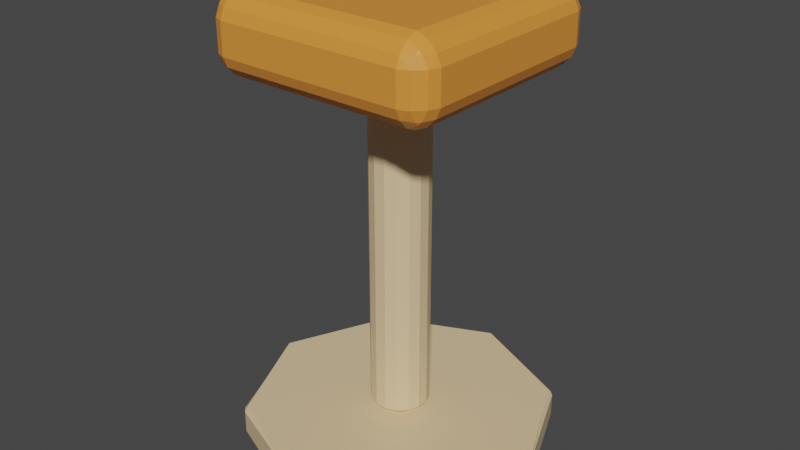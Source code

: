# Source: Stool.blend  (saved by Blender 3.2.14; exported with 4.5.12 LTS)
import bpy
from mathutils import Matrix  # noqa: F401  (used for matrix-valued properties, if any)

bpy.ops.wm.read_factory_settings(use_empty=True)
scene = bpy.context.scene
scene.name = 'Scene'

# ---- collections
col_collection = bpy.data.collections.new('Collection'); scene.collection.children.link(col_collection)

# ---- materials (node trees are filled in below, after node groups)
mat_material = bpy.data.materials.new('Material')
mat_material.alpha_threshold = 0.0
mat_material.use_transparent_shadow = False
mat_material.line_color = (0.0, 0.0, 0.0, 1.0)
mat_material_001 = bpy.data.materials.new('Material.001')
mat_material_001.use_transparent_shadow = False

# ---- material node trees
mat_material.use_nodes = True; mat_material.node_tree.nodes.clear()
_N = mat_material.node_tree.nodes; _L = mat_material.node_tree.links
n0 = _N.new('ShaderNodeOutputMaterial'); n0.name = 'Material Output'; n0.location = (300, 300)
n1 = _N.new('ShaderNodeBsdfPrincipled'); n1.name = 'Principled BSDF'; n1.location = (10, 300)
n1.distribution = 'GGX'
n1.subsurface_method = 'RANDOM_WALK_SKIN'
n1.inputs[0].default_value = (0.8, 0.5938, 0.3438, 1.0)
n1.inputs[2].default_value = 0.4
n1.inputs[3].default_value = 1.45
n1.inputs[27].default_value = (0.0, 0.0, 0.0, 1.0)
n1.inputs[28].default_value = 1.0
_L.new(n1.outputs[0], n0.inputs[0])
n0.is_active_output = True
mat_material_001.use_nodes = True; mat_material_001.node_tree.nodes.clear()
_N = mat_material_001.node_tree.nodes; _L = mat_material_001.node_tree.links
n0 = _N.new('ShaderNodeBsdfPrincipled'); n0.name = 'Principled BSDF'; n0.location = (10, 300)
n0.distribution = 'GGX'
n0.subsurface_method = 'RANDOM_WALK_SKIN'
n0.inputs[0].default_value = (0.8, 0.2884, 0.045, 1.0)
n0.inputs[3].default_value = 1.45
n0.inputs[27].default_value = (0.0, 0.0, 0.0, 1.0)
n0.inputs[28].default_value = 1.0
n1 = _N.new('ShaderNodeOutputMaterial'); n1.name = 'Material Output'; n1.location = (300, 300)
_L.new(n0.outputs[0], n1.inputs[0])
n1.is_active_output = True

# ---- world
world_world = bpy.data.worlds.new('World'); scene.world = world_world
world_world.use_nodes = True; world_world.node_tree.nodes.clear()
_N = world_world.node_tree.nodes; _L = world_world.node_tree.links
n0 = _N.new('ShaderNodeOutputWorld'); n0.name = 'World Output'; n0.location = (300, 300)
n1 = _N.new('ShaderNodeBackground'); n1.name = 'Background'; n1.location = (10, 300)
n1.inputs[0].default_value = (0.05088, 0.05088, 0.05088, 1.0)
_L.new(n1.outputs[0], n0.inputs[0])
n0.is_active_output = True
world_world.color = (0.05088, 0.05088, 0.05088)
world_world.use_sun_shadow = False
world_world.sun_shadow_jitter_overblur = 0.0

# ---- meshes
me_cube = bpy.data.meshes.new('Cube')
me_cube.from_pydata([(1.0, 0.0, -0.8), (1.0, 0.0, -0.8), (0.9904, 0.0231, -0.825), (0.0, 1.0, -0.8), (0.0231, 0.9904, -0.825), (0.0, 1.0, -0.8), (0.688, 0.688, -0.8), (0.7167, 0.684, -0.825), (0.684, 0.7167, -0.825), (0.0, 1.0, -1.0), (0.0, 1.0, -1.0), (0.0231, 0.9904, -0.975), (1.0, 0.0, -1.0), (1.0, 0.0, -1.0), (0.9904, 0.0231, -0.975), (0.688, 0.688, -1.0), (0.684, 0.7167, -0.975), (0.7167, 0.684, -0.975), (0.0, -1.0, -0.8), (0.0, -1.0, -0.8), (0.0231, -0.9904, -0.825), (1.0, 0.0, -0.8), (0.9904, -0.0231, -0.825), (1.0, 0.0, -0.8), (0.688, -0.688, -0.8), (0.684, -0.7167, -0.825), (0.7167, -0.684, -0.825), (1.0, 0.0, -1.0), (1.0, 0.0, -1.0), (0.9904, -0.0231, -0.975), (0.0, -1.0, -1.0), (0.0, -1.0, -1.0), (0.0231, -0.9904, -0.975), (0.688, -0.688, -1.0), (0.7167, -0.684, -0.975), (0.684, -0.7167, -0.975), (0.0, 1.0, -0.8), (0.0, 1.0, -0.8), (-0.0231, 0.9904, -0.825), (-1.0, 0.0, -0.8), (-0.9904, 0.0231, -0.825), (-1.0, 0.0, -0.8), (-0.688, 0.688, -0.8), (-0.684, 0.7167, -0.825), (-0.7167, 0.684, -0.825), (-1.0, 0.0, -1.0), (-1.0, 0.0, -1.0), (-0.9904, 0.0231, -0.975), (0.0, 1.0, -1.0), (0.0, 1.0, -1.0), (-0.0231, 0.9904, -0.975), (-0.688, 0.688, -1.0), (-0.7167, 0.684, -0.975), (-0.684, 0.7167, -0.975), (-1.0, 0.0, -0.8), (-1.0, 0.0, -0.8), (-0.9904, -0.0231, -0.825), (0.0, -1.0, -0.8), (0.0, -1.0, -0.8), (-0.0231, -0.9904, -0.825), (-0.688, -0.688, -0.8), (-0.7167, -0.684, -0.825), (-0.684, -0.7167, -0.825), (0.0, -1.0, -1.0), (0.0, -1.0, -1.0), (-0.0231, -0.9904, -0.975), (-1.0, 0.0, -1.0), (-0.9904, -0.0231, -0.975), (-1.0, 0.0, -1.0), (-0.688, -0.688, -1.0), (-0.684, -0.7167, -0.975), (-0.7167, -0.684, -0.975)], [], [(20, 32, 35, 25), (71, 61, 56, 67), (26, 34, 29, 22), (8, 16, 11, 4), (0, 6, 3, 36, 42, 39, 54, 60, 58, 18, 24, 21), (12, 1, 23, 28), (48, 37, 5, 10), (65, 59, 62, 70), (30, 19, 57, 64), (38, 50, 53, 43), (44, 52, 47, 40), (68, 55, 41, 46), (45, 51, 49, 9, 15, 13, 27, 33, 31, 63, 69, 66), (0, 1, 2), (3, 4, 5), (6, 7, 8), (9, 10, 11), (12, 13, 14), (15, 16, 17), (18, 19, 20), (21, 22, 23), (24, 25, 26), (27, 28, 29), (30, 31, 32), (33, 34, 35), (36, 37, 38), (39, 40, 41), (42, 43, 44), (45, 46, 47), (48, 49, 50), (51, 52, 53), (54, 55, 56), (57, 58, 59), (60, 61, 62), (63, 64, 65), (66, 67, 68), (69, 70, 71), (6, 0, 2, 7), (1, 12, 14, 2), (13, 15, 17, 14), (16, 8, 7, 17), (3, 6, 8, 4), (15, 9, 11, 16), (10, 5, 4, 11), (69, 63, 65, 70), (64, 57, 59, 65), (58, 60, 62, 59), (61, 71, 70, 62), (66, 69, 71, 67), (60, 54, 56, 61), (55, 68, 67, 56), (24, 18, 20, 25), (19, 30, 32, 20), (31, 33, 35, 32), (34, 26, 25, 35), (21, 24, 26, 22), (33, 27, 29, 34), (28, 23, 22, 29), (42, 36, 38, 43), (37, 48, 50, 38), (49, 51, 53, 50), (52, 44, 43, 53), (39, 42, 44, 40), (51, 45, 47, 52), (46, 41, 40, 47), (9, 49, 48, 10), (36, 3, 5, 37), (27, 13, 12, 28), (0, 21, 23, 1), (41, 55, 54, 39), (57, 19, 18, 58), (68, 46, 45, 66), (30, 64, 63, 31), (2, 14, 17, 7)])
_uv = me_cube.uv_layers.new(name='UVMap')
_uv.uv.foreach_set('vector', [0.5938, 0.8709, 0.4062, 0.8709, 0.4062, 0.7541, 0.5938, 0.7541, 0.4062, 0.004083, 0.5938, 0.004083, 0.5938, 0.1209, 0.4062, 0.1209, 0.5938, 0.7459, 0.4062, 0.7459, 0.4062, 0.6291, 0.5938, 0.6291, 0.5938, 0.4959, 0.4062, 0.4959, 0.4062, 0.3791, 0.5938, 0.3791, 0.625, 0.625, 0.664, 0.539, 0.75, 0.5, 0.75, 0.5, 0.836, 0.539, 0.875, 0.625, 0.875, 0.625, 0.836, 0.711, 0.75, 0.75, 0.75, 0.75, 0.664, 0.711, 0.625, 0.625, 0.375, 0.625, 0.625, 0.625, 0.625, 0.625, 0.375, 0.625, 0.375, 0.375, 0.625, 0.375, 0.625, 0.375, 0.375, 0.375, 0.4062, 0.8791, 0.5938, 0.8791, 0.5938, 0.9959, 0.4062, 0.9959, 0.375, 0.875, 0.625, 0.875, 0.625, 0.875, 0.375, 0.875, 0.5938, 0.3709, 0.4062, 0.3709, 0.4062, 0.2541, 0.5938, 0.2541, 0.5938, 0.2459, 0.4062, 0.2459, 0.4062, 0.1291, 0.5938, 0.1291, 0.375, 0.125, 0.625, 0.125, 0.625, 0.125, 0.375, 0.125, 0.125, 0.625, 0.164, 0.539, 0.25, 0.5, 0.25, 0.5, 0.336, 0.539, 0.375, 0.625, 0.375, 0.625, 0.336, 0.711, 0.25, 0.75, 0.25, 0.75, 0.164, 0.711, 0.125, 0.625, 0.625, 0.625, 0.625, 0.625, 0.5938, 0.625, 0.625, 0.375, 0.5938, 0.3791, 0.625, 0.375, 0.625, 0.4983, 0.5938, 0.5, 0.5938, 0.4959, 0.25, 0.5, 0.25, 0.5, 0.2529, 0.5012, 0.375, 0.625, 0.375, 0.625, 0.3738, 0.6221, 0.336, 0.539, 0.3355, 0.5354, 0.3396, 0.5395, 0.625, 0.875, 0.625, 0.875, 0.5938, 0.875, 0.625, 0.625, 0.5938, 0.6291, 0.625, 0.625, 0.625, 0.7517, 0.5938, 0.7541, 0.5938, 0.75, 0.375, 0.625, 0.375, 0.625, 0.3738, 0.6279, 0.25, 0.75, 0.25, 0.75, 0.2529, 0.7488, 0.336, 0.711, 0.3396, 0.7105, 0.3355, 0.7146, 0.625, 0.375, 0.625, 0.375, 0.5938, 0.375, 0.625, 0.125, 0.5938, 0.1291, 0.625, 0.125, 0.625, 0.2483, 0.5938, 0.25, 0.5938, 0.2459, 0.125, 0.625, 0.125, 0.625, 0.1262, 0.6221, 0.25, 0.5, 0.25, 0.5, 0.2471, 0.5012, 0.164, 0.539, 0.1604, 0.5395, 0.1645, 0.5354, 0.625, 0.125, 0.625, 0.125, 0.5938, 0.125, 0.625, 0.875, 0.625, 0.875, 0.5938, 0.875, 0.625, 0.001691, 0.5938, 0.004083, 0.5938, 0.0, 0.25, 0.75, 0.25, 0.75, 0.2471, 0.7488, 0.125, 0.625, 0.1262, 0.6279, 0.125, 0.625, 0.164, 0.711, 0.1645, 0.7146, 0.1604, 0.7105, 0.625, 0.5017, 0.625, 0.625, 0.5938, 0.6209, 0.5938, 0.5041, 0.625, 0.625, 0.375, 0.625, 0.4062, 0.6209, 0.5938, 0.6209, 0.375, 0.625, 0.336, 0.539, 0.3396, 0.5395, 0.3738, 0.6221, 0.4062, 0.4959, 0.5938, 0.4959, 0.5938, 0.5041, 0.4062, 0.5041, 0.625, 0.375, 0.625, 0.4983, 0.5938, 0.4959, 0.5938, 0.3791, 0.336, 0.539, 0.25, 0.5, 0.2529, 0.5012, 0.3355, 0.5354, 0.375, 0.375, 0.625, 0.375, 0.5938, 0.3791, 0.4062, 0.3791, 0.164, 0.711, 0.25, 0.75, 0.2471, 0.7488, 0.1645, 0.7146, 0.375, 0.875, 0.625, 0.875, 0.5938, 0.8791, 0.4062, 0.8791, 0.625, 0.875, 0.625, 0.9983, 0.5938, 0.9959, 0.5938, 0.8791, 0.5938, 0.004083, 0.4062, 0.004083, 0.4062, 0.0, 0.5938, 0.0, 0.125, 0.625, 0.164, 0.711, 0.1604, 0.7105, 0.1262, 0.6279, 0.625, 0.001691, 0.625, 0.125, 0.5938, 0.1209, 0.5938, 0.004083, 0.625, 0.125, 0.375, 0.125, 0.4062, 0.1209, 0.5938, 0.1209, 0.625, 0.7517, 0.625, 0.875, 0.5938, 0.8709, 0.5938, 0.7541, 0.625, 0.875, 0.375, 0.875, 0.4062, 0.8709, 0.5938, 0.8709, 0.25, 0.75, 0.336, 0.711, 0.3355, 0.7146, 0.2529, 0.7488, 0.4062, 0.7459, 0.5938, 0.7459, 0.5938, 0.7541, 0.4062, 0.7541, 0.625, 0.625, 0.625, 0.7483, 0.5938, 0.7459, 0.5938, 0.6291, 0.336, 0.711, 0.375, 0.625, 0.3738, 0.6279, 0.3396, 0.7105, 0.375, 0.625, 0.625, 0.625, 0.5938, 0.6291, 0.4062, 0.6291, 0.625, 0.2517, 0.625, 0.375, 0.5938, 0.3709, 0.5938, 0.2541, 0.625, 0.375, 0.375, 0.375, 0.4062, 0.3709, 0.5938, 0.3709, 0.25, 0.5, 0.164, 0.539, 0.1645, 0.5354, 0.2471, 0.5012, 0.4062, 0.2459, 0.5938, 0.2459, 0.5938, 0.2541, 0.4062, 0.2541, 0.625, 0.125, 0.625, 0.2483, 0.5938, 0.2459, 0.5938, 0.1291, 0.164, 0.539, 0.125, 0.625, 0.1262, 0.6221, 0.1604, 0.5395, 0.375, 0.125, 0.625, 0.125, 0.5938, 0.1291, 0.4062, 0.1291, 0.25, 0.5, 0.25, 0.5, 0.25, 0.5, 0.25, 0.5, 0.625, 0.375, 0.625, 0.375, 0.625, 0.375, 0.625, 0.375, 0.375, 0.625, 0.375, 0.625, 0.375, 0.625, 0.375, 0.625, 0.625, 0.625, 0.625, 0.625, 0.625, 0.625, 0.625, 0.625, 0.625, 0.125, 0.625, 0.125, 0.625, 0.125, 0.625, 0.125, 0.625, 0.875, 0.625, 0.875, 0.625, 0.875, 0.625, 0.875, 0.125, 0.625, 0.125, 0.625, 0.125, 0.625, 0.125, 0.625, 0.25, 0.75, 0.25, 0.75, 0.25, 0.75, 0.25, 0.75, 0.5938, 0.6209, 0.4062, 0.6209, 0.4062, 0.5041, 0.5938, 0.5041])
me_cube.materials.append(mat_material)
me_cube.use_mirror_vertex_groups = False
me_cube.update()
me_cylinder = bpy.data.meshes.new('Cylinder')
me_cylinder.from_pydata([(4.657e-10, 0.07835, -1.0), (-0.01848, 0.09235, -0.98), (0.01848, 0.09235, -0.98), (1.397e-09, 0.07835, 0.1), (0.01848, 0.09235, 0.08), (-0.01848, 0.09235, 0.08), (0.0554, 0.0554, -1.0), (0.05223, 0.07836, -0.98), (0.07836, 0.05223, -0.98), (0.0554, 0.0554, 0.1), (0.07836, 0.05223, 0.08), (0.05223, 0.07836, 0.08), (0.07835, -1.211e-08, -1.0), (0.09235, 0.01848, -0.98), (0.09235, -0.01848, -0.98), (0.07835, -1.118e-08, 0.1), (0.09235, -0.01848, 0.08), (0.09235, 0.01848, 0.08), (0.0554, -0.0554, -1.0), (0.07836, -0.05223, -0.98), (0.05223, -0.07836, -0.98), (0.0554, -0.0554, 0.1), (0.05223, -0.07836, 0.08), (0.07836, -0.05223, 0.08), (-1.63e-08, -0.07835, -1.0), (0.01848, -0.09235, -0.98), (-0.01848, -0.09235, -0.98), (-1.583e-08, -0.07835, 0.1), (-0.01848, -0.09235, 0.08), (0.01848, -0.09235, 0.08), (-0.0554, -0.0554, -1.0), (-0.05223, -0.07836, -0.98), (-0.07836, -0.05223, -0.98), (-0.0554, -0.0554, 0.1), (-0.07836, -0.05223, 0.08), (-0.05223, -0.07836, 0.08), (-0.07835, 4.191e-09, -1.0), (-0.09235, -0.01848, -0.98), (-0.09235, 0.01848, -0.98), (-0.07835, 4.191e-09, 0.1), (-0.09235, 0.01848, 0.08), (-0.09235, -0.01848, 0.08), (-0.0554, 0.0554, -1.0), (-0.07836, 0.05223, -0.98), (-0.05223, 0.07836, -0.98), (-0.0554, 0.0554, 0.1), (-0.05223, 0.07836, 0.08), (-0.07836, 0.05223, 0.08)], [], [(44, 46, 5, 1), (14, 16, 23, 19), (20, 22, 29, 25), (26, 28, 35, 31), (32, 34, 41, 37), (38, 40, 47, 43), (8, 10, 17, 13), (9, 3, 45, 39, 33, 27, 21, 15), (2, 4, 11, 7), (0, 1, 2), (3, 4, 5), (6, 7, 8), (9, 10, 11), (12, 13, 14), (15, 16, 17), (18, 19, 20), (21, 22, 23), (24, 25, 26), (27, 28, 29), (30, 31, 32), (33, 34, 35), (36, 37, 38), (39, 40, 41), (42, 43, 44), (45, 46, 47), (2, 7, 6, 0), (11, 4, 3, 9), (1, 5, 4, 2), (10, 8, 7, 11), (8, 13, 12, 6), (17, 10, 9, 15), (16, 14, 13, 17), (14, 19, 18, 12), (23, 16, 15, 21), (22, 20, 19, 23), (20, 25, 24, 18), (29, 22, 21, 27), (28, 26, 25, 29), (26, 31, 30, 24), (35, 28, 27, 33), (34, 32, 31, 35), (32, 37, 36, 30), (41, 34, 33, 39), (40, 38, 37, 41), (38, 43, 42, 36), (47, 40, 39, 45), (46, 44, 43, 47), (44, 1, 0, 42), (5, 46, 45, 3), (0, 6, 12, 18, 24, 30, 36, 42)])
_uv = me_cylinder.uv_layers.new(name='UVMap')
_uv.uv.foreach_set('vector', [0.09234, 0.5091, 0.09234, 0.9909, 0.03266, 0.9909, 0.03266, 0.5091, 0.7173, 0.5091, 0.7173, 0.9909, 0.6577, 0.9909, 0.6577, 0.5091, 0.5923, 0.5091, 0.5923, 0.9909, 0.5327, 0.9909, 0.5327, 0.5091, 0.4673, 0.5091, 0.4673, 0.9909, 0.4077, 0.9909, 0.4077, 0.5091, 0.3423, 0.5091, 0.3423, 0.9909, 0.2827, 0.9909, 0.2827, 0.5091, 0.2173, 0.5091, 0.2173, 0.9909, 0.1577, 0.9909, 0.1577, 0.5091, 0.8423, 0.5091, 0.8423, 0.9909, 0.7827, 0.9909, 0.7827, 0.5091, 0.383, 0.383, 0.25, 0.438, 0.117, 0.383, 0.06195, 0.25, 0.117, 0.117, 0.25, 0.06195, 0.383, 0.117, 0.438, 0.25, 0.9673, 0.5091, 0.9673, 0.9909, 0.9077, 0.9909, 0.9077, 0.5091, 0.75, 0.438, 0.7057, 0.4716, 0.7943, 0.4716, 0.25, 0.438, 0.2943, 0.4716, 0.2057, 0.4716, 0.883, 0.383, 0.8754, 0.4381, 0.9381, 0.3754, 0.383, 0.383, 0.4381, 0.3754, 0.3754, 0.4381, 0.938, 0.25, 0.9716, 0.2943, 0.9716, 0.2057, 0.438, 0.25, 0.4716, 0.2057, 0.4716, 0.2943, 0.883, 0.117, 0.9381, 0.1246, 0.8754, 0.06193, 0.383, 0.117, 0.3754, 0.06193, 0.4381, 0.1246, 0.75, 0.06195, 0.7943, 0.02837, 0.7057, 0.02837, 0.25, 0.06195, 0.2057, 0.02837, 0.2943, 0.02837, 0.617, 0.117, 0.6246, 0.06193, 0.5619, 0.1246, 0.117, 0.117, 0.06193, 0.1246, 0.1246, 0.06193, 0.562, 0.25, 0.5284, 0.2057, 0.5284, 0.2943, 0.06195, 0.25, 0.02837, 0.2943, 0.02837, 0.2057, 0.617, 0.383, 0.5619, 0.3754, 0.6246, 0.4381, 0.117, 0.383, 0.1246, 0.4381, 0.06193, 0.3754, 0.7943, 0.4716, 0.8754, 0.4381, 0.883, 0.383, 0.75, 0.438, 0.3754, 0.4381, 0.2943, 0.4716, 0.25, 0.438, 0.383, 0.383, 0.03266, 0.5091, 0.03266, 0.9909, 0.0, 0.9909, 0.0, 0.5091, 0.8423, 0.9909, 0.8423, 0.5091, 0.9077, 0.5091, 0.9077, 0.9909, 0.9381, 0.3754, 0.9716, 0.2943, 0.938, 0.25, 0.883, 0.383, 0.4716, 0.2943, 0.4381, 0.3754, 0.383, 0.383, 0.438, 0.25, 0.7173, 0.9909, 0.7173, 0.5091, 0.7827, 0.5091, 0.7827, 0.9909, 0.9716, 0.2057, 0.9381, 0.1246, 0.883, 0.117, 0.938, 0.25, 0.4381, 0.1246, 0.4716, 0.2057, 0.438, 0.25, 0.383, 0.117, 0.5923, 0.9909, 0.5923, 0.5091, 0.6577, 0.5091, 0.6577, 0.9909, 0.8754, 0.06193, 0.7943, 0.02837, 0.75, 0.06195, 0.883, 0.117, 0.2943, 0.02837, 0.3754, 0.06193, 0.383, 0.117, 0.25, 0.06195, 0.4673, 0.9909, 0.4673, 0.5091, 0.5327, 0.5091, 0.5327, 0.9909, 0.7057, 0.02837, 0.6246, 0.06193, 0.617, 0.117, 0.75, 0.06195, 0.1246, 0.06193, 0.2057, 0.02837, 0.25, 0.06195, 0.117, 0.117, 0.3423, 0.9909, 0.3423, 0.5091, 0.4077, 0.5091, 0.4077, 0.9909, 0.5619, 0.1246, 0.5284, 0.2057, 0.562, 0.25, 0.617, 0.117, 0.02837, 0.2057, 0.06193, 0.1246, 0.117, 0.117, 0.06195, 0.25, 0.2173, 0.9909, 0.2173, 0.5091, 0.2827, 0.5091, 0.2827, 0.9909, 0.5284, 0.2943, 0.5619, 0.3754, 0.617, 0.383, 0.562, 0.25, 0.06193, 0.3754, 0.02837, 0.2943, 0.06195, 0.25, 0.117, 0.383, 0.09234, 0.9909, 0.09234, 0.5091, 0.1577, 0.5091, 0.1577, 0.9909, 0.6246, 0.4381, 0.7057, 0.4716, 0.75, 0.438, 0.617, 0.383, 0.2057, 0.4716, 0.1246, 0.4381, 0.117, 0.383, 0.25, 0.438, 0.75, 0.438, 0.883, 0.383, 0.938, 0.25, 0.883, 0.117, 0.75, 0.06195, 0.617, 0.117, 0.562, 0.25, 0.617, 0.383])
me_cylinder.materials.append(mat_material)
me_cylinder.update()
me_cube_001 = bpy.data.meshes.new('Cube.001')
me_cube_001.from_pydata([(-0.4427, -0.4, -0.4823), (-0.4, -0.4, -0.5), (-0.4, -0.4427, -0.4823), (-0.4454, -0.4454, -0.4592), (-0.4, -0.4823, -0.4427), (-0.4, -0.5, -0.4), (-0.4427, -0.4823, -0.4), (-0.4454, -0.4592, -0.4454), (-0.4823, -0.4, -0.4427), (-0.4592, -0.4454, -0.4454), (-0.4823, -0.4427, -0.4), (-0.5, -0.4, -0.4), (-0.4427, -0.4823, -0.2667), (-0.4, -0.5, -0.2667), (-0.4, -0.4823, -0.224), (-0.4454, -0.4592, -0.2213), (-0.4, -0.4427, -0.1843), (-0.4, -0.4, -0.1667), (-0.4427, -0.4, -0.1843), (-0.4454, -0.4454, -0.2075), (-0.4823, -0.4427, -0.2667), (-0.4592, -0.4454, -0.2213), (-0.4823, -0.4, -0.224), (-0.5, -0.4, -0.2667), (-0.4, 0.4427, -0.4823), (-0.4, 0.4, -0.5), (-0.4427, 0.4, -0.4823), (-0.4454, 0.4454, -0.4592), (-0.4823, 0.4, -0.4427), (-0.5, 0.4, -0.4), (-0.4823, 0.4427, -0.4), (-0.4592, 0.4454, -0.4454), (-0.4, 0.4823, -0.4427), (-0.4454, 0.4592, -0.4454), (-0.4427, 0.4823, -0.4), (-0.4, 0.5, -0.4), (-0.4427, 0.4, -0.1843), (-0.4, 0.4, -0.1667), (-0.4, 0.4427, -0.1843), (-0.4454, 0.4454, -0.2075), (-0.4, 0.4823, -0.224), (-0.4, 0.5, -0.2667), (-0.4427, 0.4823, -0.2667), (-0.4454, 0.4592, -0.2213), (-0.4823, 0.4, -0.224), (-0.4592, 0.4454, -0.2213), (-0.4823, 0.4427, -0.2667), (-0.5, 0.4, -0.2667), (0.4, -0.4427, -0.4823), (0.4, -0.4, -0.5), (0.4427, -0.4, -0.4823), (0.4454, -0.4454, -0.4592), (0.4823, -0.4, -0.4427), (0.5, -0.4, -0.4), (0.4823, -0.4427, -0.4), (0.4592, -0.4454, -0.4454), (0.4, -0.4823, -0.4427), (0.4454, -0.4592, -0.4454), (0.4427, -0.4823, -0.4), (0.4, -0.5, -0.4), (0.4427, -0.4, -0.1843), (0.4, -0.4, -0.1667), (0.4, -0.4427, -0.1843), (0.4454, -0.4454, -0.2075), (0.4, -0.4823, -0.224), (0.4, -0.5, -0.2667), (0.4427, -0.4823, -0.2667), (0.4454, -0.4592, -0.2213), (0.4823, -0.4, -0.224), (0.4592, -0.4454, -0.2213), (0.4823, -0.4427, -0.2667), (0.5, -0.4, -0.2667), (0.4427, 0.4, -0.4823), (0.4, 0.4, -0.5), (0.4, 0.4427, -0.4823), (0.4454, 0.4454, -0.4592), (0.4, 0.4823, -0.4427), (0.4, 0.5, -0.4), (0.4427, 0.4823, -0.4), (0.4454, 0.4592, -0.4454), (0.4823, 0.4, -0.4427), (0.4592, 0.4454, -0.4454), (0.4823, 0.4427, -0.4), (0.5, 0.4, -0.4), (0.4, 0.4427, -0.1843), (0.4, 0.4, -0.1667), (0.4427, 0.4, -0.1843), (0.4454, 0.4454, -0.2075), (0.4823, 0.4, -0.224), (0.5, 0.4, -0.2667), (0.4823, 0.4427, -0.2667), (0.4592, 0.4454, -0.2213), (0.4, 0.4823, -0.224), (0.4454, 0.4592, -0.2213), (0.4427, 0.4823, -0.2667), (0.4, 0.5, -0.2667)], [], [(11, 23, 47, 29), (86, 60, 68, 88), (74, 24, 32, 76), (15, 19, 21), (39, 43, 45), (25, 73, 49, 1), (62, 16, 14, 64), (42, 34, 30, 46), (38, 84, 92, 40), (50, 72, 80, 52), (75, 79, 81), (90, 82, 78, 94), (3, 7, 9), (59, 65, 13, 5), (85, 37, 17, 61), (35, 41, 95, 77), (27, 31, 33), (51, 55, 57), (87, 91, 93), (66, 58, 54, 70), (63, 67, 69), (83, 89, 71, 53), (6, 12, 20, 10), (18, 36, 44, 22), (2, 48, 56, 4), (0, 1, 2, 3), (4, 5, 6, 7), (8, 9, 10, 11), (12, 13, 14, 15), (16, 17, 18, 19), (20, 21, 22, 23), (24, 25, 26, 27), (28, 29, 30, 31), (32, 33, 34, 35), (36, 37, 38, 39), (40, 41, 42, 43), (44, 45, 46, 47), (48, 49, 50, 51), (52, 53, 54, 55), (56, 57, 58, 59), (60, 61, 62, 63), (64, 65, 66, 67), (68, 69, 70, 71), (72, 73, 74, 75), (76, 77, 78, 79), (80, 81, 82, 83), (84, 85, 86, 87), (88, 89, 90, 91), (92, 93, 94, 95), (8, 0, 3, 9), (2, 4, 7, 3), (6, 10, 9, 7), (20, 12, 15, 21), (14, 16, 19, 15), (18, 22, 21, 19), (32, 24, 27, 33), (26, 28, 31, 27), (30, 34, 33, 31), (44, 36, 39, 45), (38, 40, 43, 39), (42, 46, 45, 43), (56, 48, 51, 57), (50, 52, 55, 51), (54, 58, 57, 55), (68, 60, 63, 69), (62, 64, 67, 63), (66, 70, 69, 67), (80, 72, 75, 81), (74, 76, 79, 75), (78, 82, 81, 79), (92, 84, 87, 93), (86, 88, 91, 87), (90, 94, 93, 91), (25, 1, 0, 26), (11, 29, 28, 8), (5, 13, 12, 6), (23, 11, 10, 20), (17, 37, 36, 18), (47, 23, 22, 44), (41, 35, 34, 42), (29, 47, 46, 30), (73, 25, 24, 74), (35, 77, 76, 32), (37, 85, 84, 38), (95, 41, 40, 92), (89, 83, 82, 90), (77, 95, 94, 78), (49, 73, 72, 50), (83, 53, 52, 80), (85, 61, 60, 86), (71, 89, 88, 68), (65, 59, 58, 66), (53, 71, 70, 54), (1, 49, 48, 2), (59, 5, 4, 56), (61, 17, 16, 62), (13, 65, 64, 14), (26, 0, 8, 28)])
_uv = me_cube_001.uv_layers.new(name='UVMap')
_uv.uv.foreach_set('vector', [0.45, 0.025, 0.55, 0.025, 0.55, 0.225, 0.45, 0.225, 0.6261, 0.525, 0.6261, 0.725, 0.5864, 0.725, 0.5864, 0.525, 0.35, 0.5143, 0.15, 0.5143, 0.15, 0.5044, 0.35, 0.5044, 0.5841, 0.01021, 0.5944, 0.01365, 0.5841, 0.01365, 0.5944, 0.2364, 0.5841, 0.2398, 0.5841, 0.2364, 0.15, 0.525, 0.35, 0.525, 0.35, 0.725, 0.15, 0.725, 0.6117, 0.775, 0.6117, 0.975, 0.582, 0.975, 0.582, 0.775, 0.55, 0.2599, 0.45, 0.2599, 0.45, 0.2401, 0.55, 0.2401, 0.6117, 0.275, 0.6117, 0.475, 0.582, 0.475, 0.582, 0.275, 0.3739, 0.725, 0.3739, 0.525, 0.4136, 0.525, 0.4136, 0.725, 0.3614, 0.5136, 0.3614, 0.5102, 0.3648, 0.5136, 0.55, 0.5099, 0.45, 0.5099, 0.45, 0.4901, 0.55, 0.4901, 0.1386, 0.7364, 0.1386, 0.7398, 0.1352, 0.7364, 0.45, 0.775, 0.55, 0.775, 0.55, 0.975, 0.45, 0.975, 0.65, 0.525, 0.85, 0.525, 0.85, 0.725, 0.65, 0.725, 0.45, 0.275, 0.55, 0.275, 0.55, 0.475, 0.45, 0.475, 0.1386, 0.5136, 0.1352, 0.5136, 0.1386, 0.5102, 0.3614, 0.7364, 0.3648, 0.7364, 0.3614, 0.7398, 0.5944, 0.4864, 0.5841, 0.4898, 0.5841, 0.4864, 0.55, 0.7599, 0.45, 0.7599, 0.45, 0.7401, 0.55, 0.7401, 0.5944, 0.7636, 0.5841, 0.7636, 0.5841, 0.7602, 0.45, 0.525, 0.55, 0.525, 0.55, 0.725, 0.45, 0.725, 0.45, 0.004419, 0.55, 0.004419, 0.55, 0.01433, 0.45, 0.01433, 0.6117, 0.025, 0.6117, 0.225, 0.582, 0.225, 0.582, 0.025, 0.15, 0.7357, 0.35, 0.7357, 0.35, 0.7456, 0.15, 0.7456, 0.1393, 0.725, 0.15, 0.725, 0.15, 0.7357, 0.1386, 0.7364, 0.1437, 0.7456, 0.1437, 0.75, 0.1393, 0.7456, 0.1386, 0.7398, 0.1294, 0.7313, 0.1352, 0.7364, 0.1294, 0.7357, 0.125, 0.7313, 0.55, 0.004419, 0.55, 0.0, 0.5687, 0.0, 0.5687, 0.007655, 0.6117, 0.01433, 0.625, 0.01875, 0.6117, 0.01875, 0.5944, 0.01365, 0.55, 0.01433, 0.5841, 0.01365, 0.582, 0.025, 0.55, 0.025, 0.15, 0.5143, 0.15, 0.525, 0.1393, 0.525, 0.1386, 0.5136, 0.1294, 0.525, 0.125, 0.525, 0.125, 0.5188, 0.1327, 0.5188, 0.1437, 0.5044, 0.1386, 0.5102, 0.1393, 0.5044, 0.1437, 0.5, 0.6117, 0.225, 0.625, 0.225, 0.625, 0.2313, 0.602, 0.2313, 0.5687, 0.2688, 0.55, 0.2688, 0.55, 0.2599, 0.5687, 0.2534, 0.5687, 0.225, 0.5687, 0.2313, 0.55, 0.2313, 0.55, 0.225, 0.35, 0.7313, 0.35, 0.725, 0.3563, 0.725, 0.3563, 0.7313, 0.3706, 0.7313, 0.375, 0.7313, 0.3706, 0.7357, 0.3648, 0.7364, 0.35, 0.7456, 0.3563, 0.7423, 0.3563, 0.75, 0.35, 0.75, 0.625, 0.7688, 0.625, 0.775, 0.6117, 0.775, 0.602, 0.7688, 0.5687, 0.775, 0.55, 0.775, 0.55, 0.7688, 0.5687, 0.7688, 0.5687, 0.7313, 0.5687, 0.7466, 0.55, 0.7401, 0.55, 0.7313, 0.3563, 0.525, 0.35, 0.525, 0.35, 0.5188, 0.3563, 0.5188, 0.35, 0.5044, 0.35, 0.5, 0.3563, 0.5, 0.3563, 0.5077, 0.4136, 0.525, 0.4006, 0.5188, 0.4313, 0.5188, 0.4313, 0.525, 0.6117, 0.475, 0.625, 0.475, 0.625, 0.4812, 0.602, 0.4813, 0.5687, 0.5187, 0.55, 0.5187, 0.55, 0.5099, 0.5687, 0.5034, 0.5687, 0.475, 0.5687, 0.4813, 0.55, 0.4813, 0.55, 0.475, 0.1294, 0.725, 0.1393, 0.725, 0.1386, 0.7364, 0.1352, 0.7364, 0.15, 0.7357, 0.15, 0.7456, 0.1386, 0.7398, 0.1386, 0.7364, 0.1393, 0.7456, 0.1294, 0.7357, 0.1352, 0.7364, 0.1386, 0.7398, 0.55, 0.01433, 0.55, 0.004419, 0.5841, 0.01021, 0.5841, 0.01365, 0.582, 0.004419, 0.6117, 0.01433, 0.5944, 0.01365, 0.5841, 0.01021, 0.6117, 0.025, 0.582, 0.025, 0.5841, 0.01365, 0.5944, 0.01365, 0.15, 0.5044, 0.15, 0.5143, 0.1386, 0.5136, 0.1386, 0.5102, 0.1393, 0.525, 0.1294, 0.525, 0.1352, 0.5136, 0.1386, 0.5136, 0.1294, 0.5143, 0.1393, 0.5044, 0.1386, 0.5102, 0.1352, 0.5136, 0.582, 0.225, 0.6117, 0.225, 0.5944, 0.2364, 0.5841, 0.2364, 0.6117, 0.2357, 0.582, 0.2456, 0.5841, 0.2398, 0.5944, 0.2364, 0.55, 0.2599, 0.55, 0.2401, 0.5687, 0.2466, 0.5687, 0.2534, 0.35, 0.7456, 0.35, 0.7357, 0.3614, 0.7364, 0.3614, 0.7398, 0.3607, 0.7313, 0.3706, 0.7313, 0.3648, 0.7364, 0.3614, 0.7364, 0.3706, 0.7357, 0.3607, 0.7456, 0.3614, 0.7398, 0.3648, 0.7364, 0.582, 0.7544, 0.6117, 0.7643, 0.5944, 0.7636, 0.5841, 0.7602, 0.6117, 0.775, 0.582, 0.775, 0.5841, 0.7636, 0.5944, 0.7636, 0.55, 0.7599, 0.55, 0.7401, 0.5687, 0.7466, 0.5687, 0.7534, 0.4136, 0.525, 0.3739, 0.525, 0.3869, 0.5188, 0.4006, 0.5188, 0.35, 0.5143, 0.35, 0.5044, 0.3614, 0.5102, 0.3614, 0.5136, 0.3607, 0.5044, 0.3706, 0.5143, 0.3648, 0.5136, 0.3614, 0.5102, 0.582, 0.475, 0.6117, 0.475, 0.5944, 0.4864, 0.5841, 0.4864, 0.6261, 0.525, 0.5864, 0.525, 0.5994, 0.5187, 0.6131, 0.5187, 0.55, 0.5099, 0.55, 0.4901, 0.5687, 0.4966, 0.5687, 0.5034, 0.15, 0.525, 0.15, 0.725, 0.1393, 0.725, 0.1393, 0.525, 0.125, 0.725, 0.125, 0.525, 0.1294, 0.525, 0.1294, 0.725, 0.45, 0.0, 0.55, 0.0, 0.55, 0.004419, 0.45, 0.004419, 0.55, 0.025, 0.45, 0.025, 0.45, 0.01433, 0.55, 0.01433, 0.625, 0.025, 0.625, 0.225, 0.6117, 0.225, 0.6117, 0.025, 0.55, 0.225, 0.55, 0.025, 0.582, 0.025, 0.582, 0.225, 0.55, 0.275, 0.45, 0.275, 0.45, 0.2599, 0.55, 0.2599, 0.45, 0.225, 0.55, 0.225, 0.55, 0.2401, 0.45, 0.2401, 0.35, 0.525, 0.15, 0.525, 0.15, 0.5143, 0.35, 0.5143, 0.15, 0.5, 0.35, 0.5, 0.35, 0.5044, 0.15, 0.5044, 0.625, 0.275, 0.625, 0.475, 0.6117, 0.475, 0.6117, 0.275, 0.55, 0.475, 0.55, 0.275, 0.582, 0.275, 0.582, 0.475, 0.55, 0.525, 0.45, 0.525, 0.45, 0.5099, 0.55, 0.5099, 0.45, 0.475, 0.55, 0.475, 0.55, 0.4901, 0.45, 0.4901, 0.35, 0.725, 0.35, 0.525, 0.3739, 0.525, 0.3739, 0.725, 0.45, 0.525, 0.45, 0.725, 0.4136, 0.725, 0.4136, 0.525, 0.65, 0.525, 0.65, 0.725, 0.6261, 0.725, 0.6261, 0.525, 0.55, 0.725, 0.55, 0.525, 0.5864, 0.525, 0.5864, 0.725, 0.55, 0.775, 0.45, 0.775, 0.45, 0.7599, 0.55, 0.7599, 0.45, 0.725, 0.55, 0.725, 0.55, 0.7401, 0.45, 0.7401, 0.15, 0.725, 0.35, 0.725, 0.35, 0.7357, 0.15, 0.7357, 0.35, 0.75, 0.15, 0.75, 0.15, 0.7456, 0.35, 0.7456, 0.625, 0.775, 0.625, 0.975, 0.6117, 0.975, 0.6117, 0.775, 0.55, 0.975, 0.55, 0.775, 0.582, 0.775, 0.582, 0.975, 0.1393, 0.525, 0.1393, 0.725, 0.1294, 0.725, 0.1294, 0.525])
me_cube_001.materials.append(mat_material_001)
me_cube_001.update()

# ---- objects
ob_cube = bpy.data.objects.new('Cube', me_cube)
ob_cylinder = bpy.data.objects.new('Cylinder', me_cylinder)
ob_cube_001 = bpy.data.objects.new('Cube.001', me_cube_001)

# ---- transforms, parenting, visibility, modifiers, constraints
ob_cube.location = (0.0, 0.0, 0.5)
ob_cube.scale = (0.5, 0.5, 0.5)
ob_cube.lock_rotations_4d = False
ob_cube.empty_display_type = 'ARROWS'
ob_cube.lineart.crease_threshold = 0.0
ob_cylinder.location = (0.0, 0.0, 1.1)
ob_cube_001.location = (0.0, 0.0, 1.575)
ob_cube_001.scale = (0.75, 0.75, 0.75)

# ---- collection membership
col_collection.objects.link(ob_cube)
col_collection.objects.link(ob_cylinder)
col_collection.objects.link(ob_cube_001)

# ---- scene / render settings (as saved in the file)
scene.frame_start = 1; scene.frame_end = 250; scene.frame_set(1)
scene.render.engine = 'BLENDER_EEVEE_NEXT'
scene.cycles.sampling_pattern = 'TABULATED_SOBOL'
scene.cycles.use_light_tree = False
scene.view_settings.view_transform = 'Filmic'
bpy.context.view_layer.update()

# ---- added for rendering (the .blend has no active camera and no usable light): camera, sun
cam_auto = bpy.data.cameras.new('AutoCamera')
cam_auto.lens = 50.0
cam_auto.sensor_width = 36.0
cam_auto.clip_end = 1000.0
ob_auto_camera = bpy.data.objects.new('AutoCamera', cam_auto)
scene.collection.objects.link(ob_auto_camera)
ob_auto_camera.location = (1.87401, -2.24881, 2.22421)
ob_auto_camera.rotation_euler = (1.09748, -7.21219e-08, 0.694738)
scene.camera = ob_auto_camera
light_auto_sun = bpy.data.lights.new('AutoSun', 'SUN')
light_auto_sun.energy = 3.0
light_auto_sun.angle = 0.0523599
ob_auto_sun = bpy.data.objects.new('AutoSun', light_auto_sun)
scene.collection.objects.link(ob_auto_sun)
ob_auto_sun.rotation_euler = (0.872665, 0.174533, 0.523599)
bpy.context.view_layer.update()
